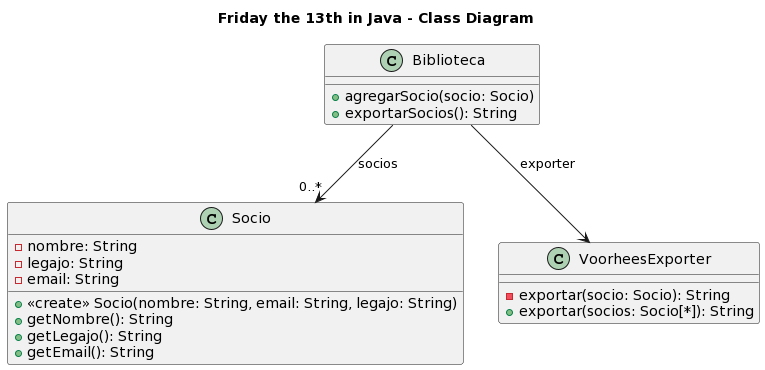

The diagram above was rendered by PlantUML. Its source (embedded in the PNG):
@startuml
title Friday the 13th in Java - Class Diagram

class Biblioteca {
  +agregarSocio(socio: Socio)
  +exportarSocios(): String 
}

class Socio {
  -nombre: String
  -legajo: String
  -email: String
  +<<create>> Socio(nombre: String, email: String, legajo: String)
  +getNombre(): String
  +getLegajo(): String
  +getEmail(): String
}

class VoorheesExporter {
  -exportar(socio: Socio): String
  +exportar(socios: Socio[*]): String
}

Biblioteca --> "0..*" Socio: socios
Biblioteca --> VoorheesExporter: exporter
@enduml